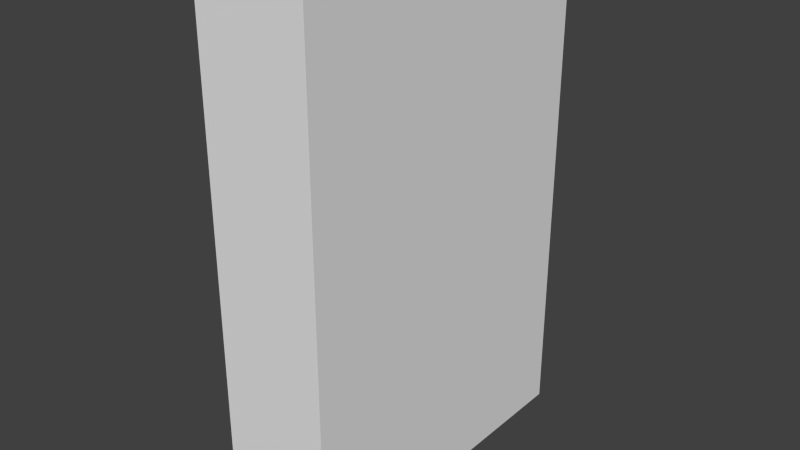 # Source: rockWall.blend  (saved by Blender 2.69.0; exported with 4.5.12 LTS)
import bpy
from mathutils import Matrix  # noqa: F401  (used for matrix-valued properties, if any)

bpy.ops.wm.read_factory_settings(use_empty=True)
scene = bpy.context.scene
scene.name = 'Scene'

# ---- collections
col_collection_1 = bpy.data.collections.new('Collection 1'); scene.collection.children.link(col_collection_1)

# ---- world
world_world = bpy.data.worlds.new('World'); scene.world = world_world
world_world.color = (0.05088, 0.05088, 0.05088)
world_world.use_sun_shadow = False
world_world.sun_shadow_jitter_overblur = 0.0
world_world.cycles.sampling_method = 'MANUAL'
world_world.cycles.sample_map_resolution = 256

# ---- meshes
me_cube_001 = bpy.data.meshes.new('Cube.001')
me_cube_001.from_pydata([(-0.3638, -1.0, -1.0), (-0.3638, 1.0, -1.0), (0.3007, 1.0, -1.0), (0.3007, -1.0, -1.0), (-0.3638, -1.0, 2.009), (-0.3638, 1.0, 2.009), (0.3007, 1.0, 2.009), (0.3007, -1.0, 2.009)], [], [(4, 5, 1, 0), (5, 6, 2, 1), (6, 7, 3, 2), (7, 4, 0, 3), (0, 1, 2, 3), (7, 6, 5, 4)])
me_cube_001.use_remesh_preserve_volume = False
me_cube_001.use_remesh_preserve_attributes = False
me_cube_001.use_mirror_vertex_groups = False
me_cube_001.update()

# ---- objects
ob_cube = bpy.data.objects.new('Cube', me_cube_001)

# ---- transforms, parenting, visibility, modifiers, constraints
ob_cube.location = (0.0, 0.0, 1.044)
ob_cube.lineart.crease_threshold = 0.0

# ---- collection membership
col_collection_1.objects.link(ob_cube)

# ---- scene / render settings (as saved in the file)
scene.frame_start = 1; scene.frame_end = 250; scene.frame_set(1)
scene.render.engine = 'BLENDER_EEVEE_NEXT'
scene.render.image_settings.compression = 90
scene.render.resolution_percentage = 50
scene.render.dither_intensity = 0.0
scene.cycles.use_denoising = False
scene.cycles.samples = 10
scene.cycles.sampling_pattern = 'TABULATED_SOBOL'
scene.cycles.light_sampling_threshold = 0.0
scene.cycles.use_adaptive_sampling = False
scene.cycles.use_light_tree = False
scene.cycles.blur_glossy = 0.0
scene.cycles.volume_bounces = 1
scene.cycles.pixel_filter_type = 'GAUSSIAN'
scene.cycles.sample_clamp_indirect = 0.0
scene.view_settings.view_transform = 'Standard'
bpy.context.view_layer.update()

# ---- added for rendering (the .blend has no active camera and no usable light): camera, sun
cam_auto = bpy.data.cameras.new('AutoCamera')
cam_auto.lens = 50.0
cam_auto.sensor_width = 36.0
cam_auto.clip_end = 1000.0
ob_auto_camera = bpy.data.objects.new('AutoCamera', cam_auto)
scene.collection.objects.link(ob_auto_camera)
ob_auto_camera.location = (3.36717, -4.07844, 4.26708)
ob_auto_camera.rotation_euler = (1.09748, -7.21219e-08, 0.694738)
scene.camera = ob_auto_camera
light_auto_sun = bpy.data.lights.new('AutoSun', 'SUN')
light_auto_sun.energy = 3.0
light_auto_sun.angle = 0.0523599
ob_auto_sun = bpy.data.objects.new('AutoSun', light_auto_sun)
scene.collection.objects.link(ob_auto_sun)
ob_auto_sun.rotation_euler = (0.872665, 0.174533, 0.523599)
bpy.context.view_layer.update()
